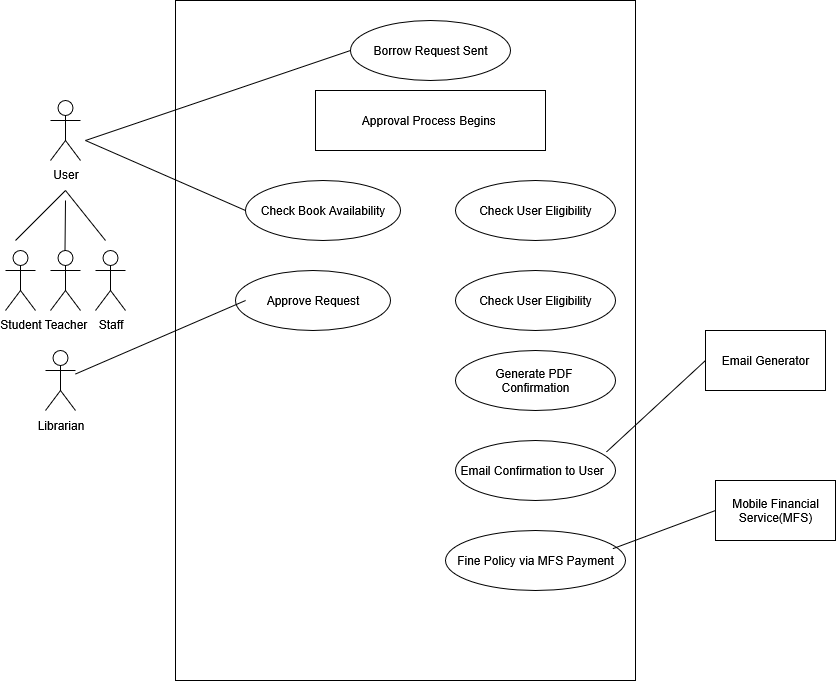

The diagram above was exported from draw.io. Its source (the exported page's mxGraphModel, read from the mxfile embedded in the PNG):
<mxGraphModel dx="1737" dy="938" grid="1" gridSize="10" guides="1" tooltips="1" connect="1" arrows="1" fold="1" page="1" pageScale="1" pageWidth="850" pageHeight="1100" math="0" shadow="0">
  <root>
    <mxCell id="0" />
    <mxCell id="1" parent="0" />
    <mxCell id="jur52kivoPQLaUmerNFf-1" value="" style="rounded=0;whiteSpace=wrap;html=1;" parent="1" vertex="1">
      <mxGeometry x="250" y="50" width="460" height="680" as="geometry" />
    </mxCell>
    <object label="&amp;nbsp; Borrow Request Sent&amp;nbsp;&amp;nbsp;" id="jur52kivoPQLaUmerNFf-2">
      <mxCell style="ellipse;whiteSpace=wrap;html=1;strokeColor=#000000;" parent="1" vertex="1">
        <mxGeometry x="425" y="70" width="160" height="60" as="geometry" />
      </mxCell>
    </object>
    <mxCell id="jur52kivoPQLaUmerNFf-4" value="Check Book Availability" style="ellipse;whiteSpace=wrap;html=1;" parent="1" vertex="1">
      <mxGeometry x="320" y="230" width="155" height="60" as="geometry" />
    </mxCell>
    <mxCell id="jur52kivoPQLaUmerNFf-15" value="User" style="shape=umlActor;verticalLabelPosition=bottom;verticalAlign=top;html=1;outlineConnect=0;" parent="1" vertex="1">
      <mxGeometry x="125" y="150" width="30" height="60" as="geometry" />
    </mxCell>
    <mxCell id="jur52kivoPQLaUmerNFf-16" value="Student&lt;span style=&quot;color: rgba(0, 0, 0, 0); font-family: monospace; font-size: 0px; text-align: start;&quot;&gt;%3CmxGraphModel%3E%3Croot%3E%3CmxCell%20id%3D%220%22%2F%3E%3CmxCell%20id%3D%221%22%20parent%3D%220%22%2F%3E%3CmxCell%20id%3D%222%22%20value%3D%22User%22%20style%3D%22shape%3DumlActor%3BverticalLabelPosition%3Dbottom%3BverticalAlign%3Dtop%3Bhtml%3D1%3BoutlineConnect%3D0%3B%22%20vertex%3D%221%22%20parent%3D%221%22%3E%3CmxGeometry%20x%3D%22170%22%20y%3D%22150%22%20width%3D%2230%22%20height%3D%2260%22%20as%3D%22geometry%22%2F%3E%3C%2FmxCell%3E%3C%2Froot%3E%3C%2FmxGraphModel%3E&lt;/span&gt;" style="shape=umlActor;verticalLabelPosition=bottom;verticalAlign=top;html=1;outlineConnect=0;" parent="1" vertex="1">
      <mxGeometry x="80" y="300" width="30" height="60" as="geometry" />
    </mxCell>
    <mxCell id="jur52kivoPQLaUmerNFf-17" value="Teacher" style="shape=umlActor;verticalLabelPosition=bottom;verticalAlign=top;html=1;outlineConnect=0;" parent="1" vertex="1">
      <mxGeometry x="125" y="300" width="30" height="60" as="geometry" />
    </mxCell>
    <mxCell id="jur52kivoPQLaUmerNFf-18" value="Staff" style="shape=umlActor;verticalLabelPosition=bottom;verticalAlign=top;html=1;outlineConnect=0;" parent="1" vertex="1">
      <mxGeometry x="170" y="300" width="30" height="60" as="geometry" />
    </mxCell>
    <mxCell id="jur52kivoPQLaUmerNFf-31" value="" style="endArrow=none;html=1;rounded=0;" parent="1" edge="1">
      <mxGeometry width="50" height="50" relative="1" as="geometry">
        <mxPoint x="90" y="290" as="sourcePoint" />
        <mxPoint x="140" y="240" as="targetPoint" />
      </mxGeometry>
    </mxCell>
    <mxCell id="jur52kivoPQLaUmerNFf-32" value="" style="endArrow=none;html=1;rounded=0;" parent="1" edge="1">
      <mxGeometry width="50" height="50" relative="1" as="geometry">
        <mxPoint x="140" y="240" as="sourcePoint" />
        <mxPoint x="180" y="290" as="targetPoint" />
      </mxGeometry>
    </mxCell>
    <mxCell id="jur52kivoPQLaUmerNFf-33" value="" style="endArrow=none;html=1;rounded=0;" parent="1" edge="1">
      <mxGeometry width="50" height="50" relative="1" as="geometry">
        <mxPoint x="140" y="250" as="sourcePoint" />
        <mxPoint x="139.5" y="300" as="targetPoint" />
      </mxGeometry>
    </mxCell>
    <mxCell id="jur52kivoPQLaUmerNFf-34" value="" style="endArrow=none;html=1;rounded=0;entryX=0;entryY=0.5;entryDx=0;entryDy=0;" parent="1" target="jur52kivoPQLaUmerNFf-2" edge="1">
      <mxGeometry width="50" height="50" relative="1" as="geometry">
        <mxPoint x="160" y="190" as="sourcePoint" />
        <mxPoint x="254" y="80" as="targetPoint" />
      </mxGeometry>
    </mxCell>
    <mxCell id="jur52kivoPQLaUmerNFf-36" value="" style="endArrow=none;html=1;rounded=0;entryX=0;entryY=0.5;entryDx=0;entryDy=0;" parent="1" target="jur52kivoPQLaUmerNFf-4" edge="1">
      <mxGeometry width="50" height="50" relative="1" as="geometry">
        <mxPoint x="160" y="190" as="sourcePoint" />
        <mxPoint x="330" y="175" as="targetPoint" />
      </mxGeometry>
    </mxCell>
    <mxCell id="dsgmpqy85D35K2ru7_R--1" value="Check User Eligibility" style="ellipse;whiteSpace=wrap;html=1;" vertex="1" parent="1">
      <mxGeometry x="530" y="230" width="160" height="60" as="geometry" />
    </mxCell>
    <mxCell id="dsgmpqy85D35K2ru7_R--3" value="Approval Process Begins&amp;nbsp;" style="rounded=0;whiteSpace=wrap;html=1;" vertex="1" parent="1">
      <mxGeometry x="390" y="140" width="230" height="60" as="geometry" />
    </mxCell>
    <mxCell id="dsgmpqy85D35K2ru7_R--5" value="Approve Request" style="ellipse;whiteSpace=wrap;html=1;" vertex="1" parent="1">
      <mxGeometry x="310" y="320" width="155" height="60" as="geometry" />
    </mxCell>
    <mxCell id="dsgmpqy85D35K2ru7_R--6" value="Check User Eligibility" style="ellipse;whiteSpace=wrap;html=1;" vertex="1" parent="1">
      <mxGeometry x="530" y="320" width="160" height="60" as="geometry" />
    </mxCell>
    <mxCell id="dsgmpqy85D35K2ru7_R--7" value="Generate PDF&amp;nbsp; &amp;nbsp;Confirmation&amp;nbsp;" style="ellipse;whiteSpace=wrap;html=1;" vertex="1" parent="1">
      <mxGeometry x="530" y="400" width="160" height="60" as="geometry" />
    </mxCell>
    <mxCell id="dsgmpqy85D35K2ru7_R--8" value="Email Confirmation to User&amp;nbsp;&amp;nbsp;" style="ellipse;whiteSpace=wrap;html=1;" vertex="1" parent="1">
      <mxGeometry x="530" y="490" width="160" height="60" as="geometry" />
    </mxCell>
    <mxCell id="dsgmpqy85D35K2ru7_R--9" value="Fine Policy via MFS Payment" style="ellipse;whiteSpace=wrap;html=1;" vertex="1" parent="1">
      <mxGeometry x="520" y="580" width="180" height="60" as="geometry" />
    </mxCell>
    <mxCell id="dsgmpqy85D35K2ru7_R--15" value="" style="shape=umlActor;verticalLabelPosition=bottom;verticalAlign=top;html=1;outlineConnect=0;" vertex="1" parent="1">
      <mxGeometry x="120" y="400" width="30" height="60" as="geometry" />
    </mxCell>
    <mxCell id="dsgmpqy85D35K2ru7_R--20" value="Librarian" style="text;html=1;align=center;verticalAlign=middle;resizable=0;points=[];autosize=1;strokeColor=none;fillColor=none;" vertex="1" parent="1">
      <mxGeometry x="100" y="460" width="70" height="30" as="geometry" />
    </mxCell>
    <mxCell id="dsgmpqy85D35K2ru7_R--21" value="" style="endArrow=none;html=1;rounded=0;entryX=0.065;entryY=0.5;entryDx=0;entryDy=0;entryPerimeter=0;" edge="1" parent="1" source="dsgmpqy85D35K2ru7_R--15" target="dsgmpqy85D35K2ru7_R--5">
      <mxGeometry width="50" height="50" relative="1" as="geometry">
        <mxPoint x="160" y="580" as="sourcePoint" />
        <mxPoint x="210" y="530" as="targetPoint" />
      </mxGeometry>
    </mxCell>
    <mxCell id="dsgmpqy85D35K2ru7_R--22" value=" Email Generator" style="rounded=0;whiteSpace=wrap;html=1;" vertex="1" parent="1">
      <mxGeometry x="780" y="380" width="120" height="60" as="geometry" />
    </mxCell>
    <mxCell id="dsgmpqy85D35K2ru7_R--23" value="Mobile Financial Service(MFS)" style="rounded=0;whiteSpace=wrap;html=1;" vertex="1" parent="1">
      <mxGeometry x="790" y="530" width="120" height="60" as="geometry" />
    </mxCell>
    <mxCell id="dsgmpqy85D35K2ru7_R--24" value="" style="endArrow=none;html=1;rounded=0;entryX=0;entryY=0.5;entryDx=0;entryDy=0;exitX=0.944;exitY=0.19;exitDx=0;exitDy=0;exitPerimeter=0;" edge="1" parent="1" source="dsgmpqy85D35K2ru7_R--8" target="dsgmpqy85D35K2ru7_R--22">
      <mxGeometry width="50" height="50" relative="1" as="geometry">
        <mxPoint x="470" y="490" as="sourcePoint" />
        <mxPoint x="520" y="440" as="targetPoint" />
      </mxGeometry>
    </mxCell>
    <mxCell id="dsgmpqy85D35K2ru7_R--25" value="" style="endArrow=none;html=1;rounded=0;entryX=0;entryY=0.5;entryDx=0;entryDy=0;exitX=0.93;exitY=0.303;exitDx=0;exitDy=0;exitPerimeter=0;" edge="1" parent="1" source="dsgmpqy85D35K2ru7_R--9" target="dsgmpqy85D35K2ru7_R--23">
      <mxGeometry width="50" height="50" relative="1" as="geometry">
        <mxPoint x="470" y="490" as="sourcePoint" />
        <mxPoint x="520" y="440" as="targetPoint" />
      </mxGeometry>
    </mxCell>
  </root>
</mxGraphModel>